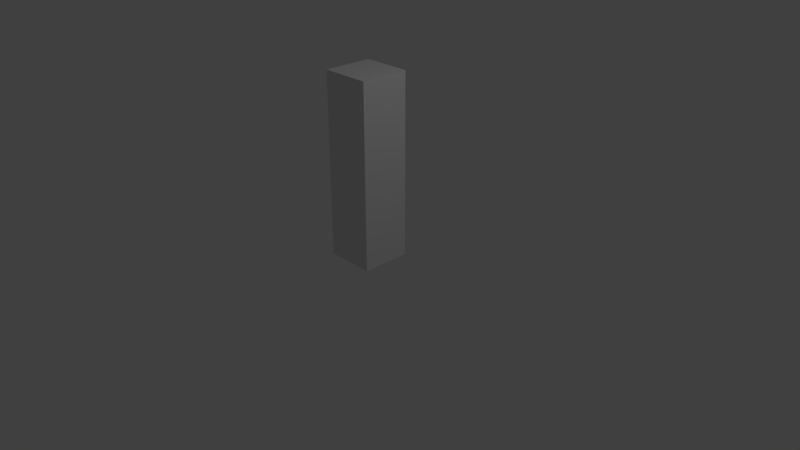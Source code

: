 # Source: scene.blend  (saved by Blender 2.78.0; exported with 4.5.12 LTS)
import bpy
from mathutils import Matrix  # noqa: F401  (used for matrix-valued properties, if any)

bpy.ops.wm.read_factory_settings(use_empty=True)
scene = bpy.context.scene
scene.name = 'Scene'

# ---- collections
col_collection_1 = bpy.data.collections.new('Collection 1'); scene.collection.children.link(col_collection_1)

# ---- materials (node trees are filled in below, after node groups)
mat_material = bpy.data.materials.new('Material')
mat_material.alpha_threshold = 0.0
mat_material.use_transparent_shadow = False
mat_material.roughness = 0.5
mat_material.line_color = (0.0, 0.0, 0.0, 1.0)

# ---- material node trees

# ---- world
world_world = bpy.data.worlds.new('World'); scene.world = world_world
world_world.color = (0.05088, 0.05088, 0.05088)
world_world.use_sun_shadow = False
world_world.sun_shadow_jitter_overblur = 0.0
world_world.cycles.sampling_method = 'MANUAL'

# ---- cameras
cam_camera = bpy.data.cameras.new('Camera')
cam_camera.clip_end = 100.0
cam_camera.lens = 35.0
cam_camera.sensor_width = 32.0
cam_camera.sensor_height = 18.0
cam_camera.ortho_scale = 7.314
cam_camera.dof.focus_distance = 0.0
cam_camera.dof.aperture_fstop = 128.0

# ---- lights
light_lamp = bpy.data.lights.new('Lamp', 'POINT')
light_lamp.transmission_factor = 0.0
light_lamp.cutoff_distance = 30.0
light_lamp.energy = 100.0
light_lamp.shadow_buffer_clip_start = 1.001
light_lamp.shadow_soft_size = 0.1
light_lamp.shadow_maximum_resolution = 0.006
light_lamp.use_absolute_resolution = True

# ---- meshes
me_player = bpy.data.meshes.new('Player')
me_player.from_pydata([(0.3249, 0.3249, -1.213), (0.3249, -0.3249, -1.213), (-0.3249, -0.3249, -1.213), (-0.3249, 0.3249, -1.213), (0.3249, 0.3249, 1.213), (0.3249, -0.3249, 1.213), (-0.3249, -0.3249, 1.213), (-0.3249, 0.3249, 1.213)], [], [(0, 1, 2, 3), (4, 7, 6, 5), (0, 4, 5, 1), (1, 5, 6, 2), (2, 6, 7, 3), (4, 0, 3, 7)])
me_player.materials.append(mat_material)
me_player.use_remesh_preserve_volume = False
me_player.use_remesh_preserve_attributes = False
me_player.use_mirror_vertex_groups = False
me_player.update()

# ---- objects
ob_player = bpy.data.objects.new('Player', me_player)
ob_lamp = bpy.data.objects.new('Lamp', light_lamp)
ob_camera = bpy.data.objects.new('Camera', cam_camera)

# ---- transforms, parenting, visibility, modifiers, constraints
ob_player.location = (0.0, 0.0, 1.215)
ob_player.lock_rotations_4d = False
ob_player.empty_display_type = 'ARROWS'
ob_player.lineart.crease_threshold = 0.0
ob_lamp.location = (4.076, 1.005, 5.904)
ob_lamp.rotation_euler = (0.6503, 0.05522, 1.866)
ob_lamp.lock_rotations_4d = False
ob_lamp.empty_display_type = 'ARROWS'
ob_lamp.color = (0.0, 0.0, 0.0, 0.0)
ob_lamp.lineart.crease_threshold = 0.0
ob_camera.location = (7.481, -6.508, 5.344)
ob_camera.rotation_euler = (1.109, 0.0, 0.8149)
ob_camera.lock_rotations_4d = False
ob_camera.empty_display_type = 'ARROWS'
ob_camera.color = (0.0, 0.0, 0.0, 0.0)
ob_camera.display_type = 'WIRE'
ob_camera.lineart.crease_threshold = 0.0

# ---- collection membership
col_collection_1.objects.link(ob_player)
col_collection_1.objects.link(ob_lamp)
col_collection_1.objects.link(ob_camera)

# ---- scene / render settings (as saved in the file)
scene.camera = ob_camera
scene.frame_start = 1; scene.frame_end = 250; scene.frame_set(1)
scene.render.engine = 'BLENDER_EEVEE_NEXT'
scene.render.resolution_percentage = 50
scene.render.dither_intensity = 0.0
scene.cycles.use_denoising = False
scene.cycles.samples = 128
scene.cycles.sampling_pattern = 'TABULATED_SOBOL'
scene.cycles.light_sampling_threshold = 0.0
scene.cycles.use_adaptive_sampling = False
scene.cycles.use_light_tree = False
scene.cycles.blur_glossy = 0.0
scene.cycles.sample_clamp_indirect = 0.0
scene.view_settings.view_transform = 'Standard'
bpy.context.view_layer.update()
